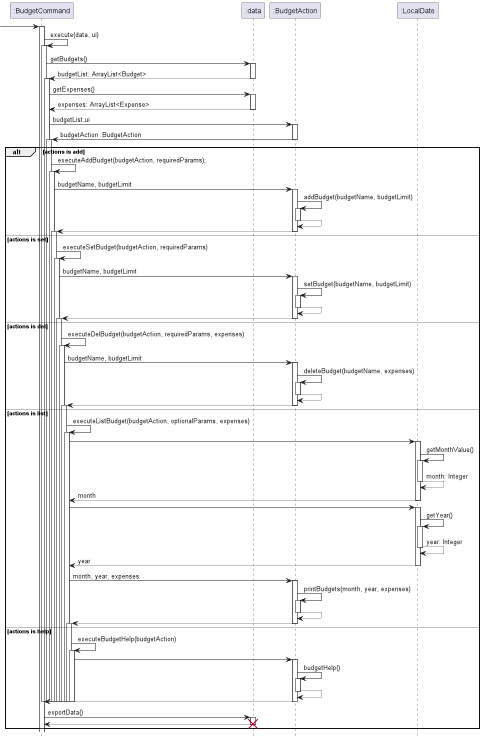

The diagram above was rendered by PlantUML. Its source (embedded in the PNG):
@startuml

hide footbox

 -> ":BudgetCommand":

activate ":BudgetCommand"
":BudgetCommand" -> ":BudgetCommand": execute(data, ui)
activate  ":BudgetCommand"
":BudgetCommand" -> ":data": getBudgets()
activate ":data"
return budgetList: ArrayList<Budget>
deactivate ":data"

activate  ":BudgetCommand"
":BudgetCommand" -> ":data": getExpenses()
activate ":data"
return expenses: ArrayList<Expense>



":BudgetCommand" -> ":BudgetAction" : budgetList,ui
activate ":BudgetAction"
":BudgetAction" -> ":BudgetCommand" : budgetAction :BudgetAction
deactivate ":BudgetAction"

alt actions is add
activate  ":BudgetCommand"
":BudgetCommand" -> ":BudgetCommand": executeAddBudget(budgetAction, requiredParams);
activate ":BudgetCommand"
":BudgetCommand" -> ":BudgetAction" : budgetName, budgetLimit
activate ":BudgetAction"
":BudgetAction" -> ":BudgetAction" : addBudget(budgetName, budgetLimit)
activate ":BudgetAction"
return
return


else actions is set
activate  ":BudgetCommand"
":BudgetCommand" -> ":BudgetCommand": executeSetBudget(budgetAction, requiredParams)
activate ":BudgetCommand"
":BudgetCommand" -> ":BudgetAction" : budgetName, budgetLimit
activate ":BudgetAction"
":BudgetAction" -> ":BudgetAction" : setBudget(budgetName, budgetLimit)
activate ":BudgetAction"
return
return


else actions is del
activate  ":BudgetCommand"
":BudgetCommand" -> ":BudgetCommand": executeDelBudget(budgetAction, requiredParams, expenses)
activate ":BudgetCommand"
":BudgetCommand" -> ":BudgetAction" : budgetName, budgetLimit
activate ":BudgetAction"
":BudgetAction" -> ":BudgetAction" : deleteBudget(budgetName, expenses)
activate ":BudgetAction"
return
return

else actions is list
activate  ":BudgetCommand"
":BudgetCommand" -> ":BudgetCommand": executeListBudget(budgetAction, optionalParams, expenses)
activate ":BudgetCommand"

":BudgetCommand" -> ":LocalDate":
activate ":LocalDate"
":LocalDate" -> ":LocalDate": getMonthValue()
activate ":LocalDate"
return month: Integer
return month

":BudgetCommand" -> ":LocalDate":
activate ":LocalDate"
":LocalDate" -> ":LocalDate": getYear()
activate ":LocalDate"
return year: Integer
return year

":BudgetCommand" -> ":BudgetAction" : month, year, expenses
activate ":BudgetAction"
":BudgetAction" -> ":BudgetAction" : printBudgets(month, year, expenses)
activate ":BudgetAction"
return
return


else actions is help
activate  ":BudgetCommand"
":BudgetCommand" -> ":BudgetCommand": executeBudgetHelp(budgetAction)
activate ":BudgetCommand"
":BudgetCommand" -> ":BudgetAction"
activate ":BudgetAction"
":BudgetAction" -> ":BudgetAction" : budgetHelp()
activate ":BudgetAction"
return
return


deactivate ":BudgetCommand"
deactivate ":BudgetCommand"
deactivate ":BudgetCommand"
deactivate ":BudgetCommand"
deactivate ":BudgetCommand"
deactivate ":BudgetCommand"
deactivate ":BudgetCommand"
deactivate ":BudgetCommand"
deactivate ":BudgetCommand"
deactivate ":BudgetCommand"
deactivate ":BudgetCommand"
deactivate ":BudgetCommand"


":BudgetCommand" -> ":data": exportData()
activate ":data"
return 

deactivate ":data"
destroy ":data"


end



@enduml